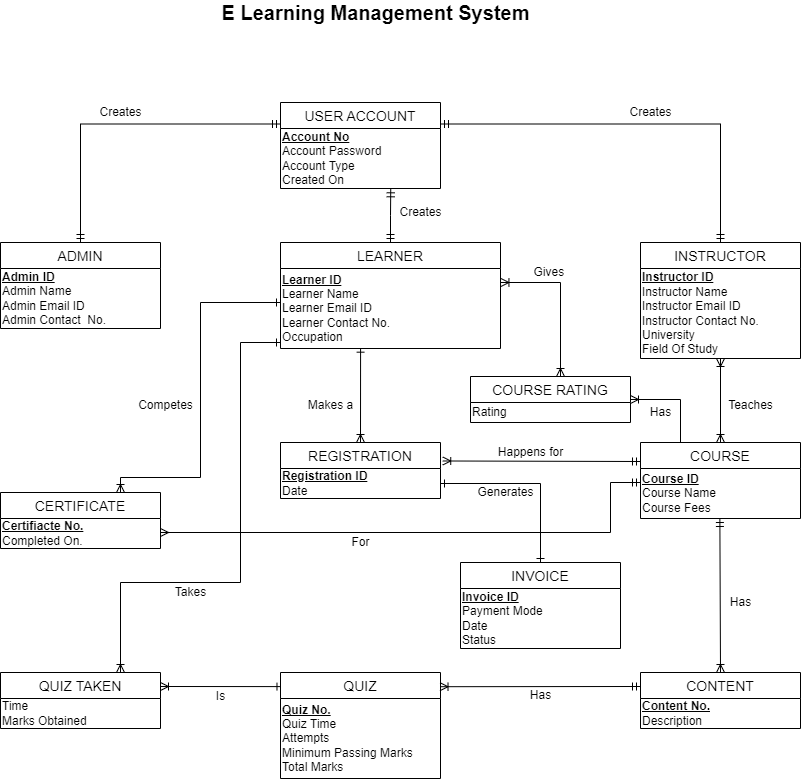

The diagram above was exported from draw.io. Its source (the exported page's mxGraphModel, read from the mxfile embedded in the PNG):
<mxGraphModel dx="1278" dy="891" grid="1" gridSize="10" guides="1" tooltips="1" connect="1" arrows="1" fold="1" page="0" pageScale="1" pageWidth="850" pageHeight="1100" math="0" shadow="0">
  <root>
    <mxCell id="0" />
    <mxCell id="1" parent="0" />
    <mxCell id="dUpzfrEBL0EP4Msl6z7n-5" value="INSTRUCTOR" style="swimlane;fontStyle=0;childLayout=stackLayout;horizontal=1;startSize=26;horizontalStack=0;resizeParent=1;resizeParentMax=0;resizeLast=0;collapsible=1;marginBottom=0;align=center;fontSize=14;" parent="1" vertex="1">
      <mxGeometry x="680" y="200" width="160" height="116" as="geometry" />
    </mxCell>
    <mxCell id="dUpzfrEBL0EP4Msl6z7n-19" value="&lt;b&gt;&lt;u&gt;Instructor ID&lt;br&gt;&lt;/u&gt;&lt;/b&gt;Instructor Name&lt;br&gt;Instructor Email ID&lt;br&gt;Instructor Contact No.&lt;br&gt;University&lt;br&gt;Field Of Study" style="text;html=1;align=left;verticalAlign=middle;resizable=0;points=[];autosize=1;strokeColor=none;fillColor=none;" parent="dUpzfrEBL0EP4Msl6z7n-5" vertex="1">
      <mxGeometry y="26" width="160" height="90" as="geometry" />
    </mxCell>
    <mxCell id="dUpzfrEBL0EP4Msl6z7n-9" value="LEARNER" style="swimlane;fontStyle=0;childLayout=stackLayout;horizontal=1;startSize=26;horizontalStack=0;resizeParent=1;resizeParentMax=0;resizeLast=0;collapsible=1;marginBottom=0;align=center;fontSize=14;" parent="1" vertex="1">
      <mxGeometry x="320" y="200" width="220" height="106" as="geometry" />
    </mxCell>
    <mxCell id="dUpzfrEBL0EP4Msl6z7n-18" value="&lt;b&gt;&lt;u&gt;Learner ID&lt;/u&gt;&lt;/b&gt;&lt;br&gt;Learner Name&lt;br&gt;Learner Email ID&lt;br&gt;Learner Contact No.&lt;br&gt;Occupation" style="text;html=1;align=left;verticalAlign=middle;resizable=0;points=[];autosize=1;strokeColor=none;fillColor=none;" parent="dUpzfrEBL0EP4Msl6z7n-9" vertex="1">
      <mxGeometry y="26" width="220" height="80" as="geometry" />
    </mxCell>
    <mxCell id="dUpzfrEBL0EP4Msl6z7n-13" value="USER ACCOUNT" style="swimlane;fontStyle=0;childLayout=stackLayout;horizontal=1;startSize=26;horizontalStack=0;resizeParent=1;resizeParentMax=0;resizeLast=0;collapsible=1;marginBottom=0;align=center;fontSize=14;" parent="1" vertex="1">
      <mxGeometry x="320" y="60" width="160" height="86" as="geometry" />
    </mxCell>
    <mxCell id="dUpzfrEBL0EP4Msl6z7n-17" value="&lt;b&gt;&lt;u&gt;Account No&lt;br&gt;&lt;/u&gt;&lt;/b&gt;Account Password&lt;br&gt;Account Type&lt;br&gt;Created On" style="text;html=1;align=left;verticalAlign=middle;resizable=0;points=[];autosize=1;strokeColor=none;fillColor=none;" parent="dUpzfrEBL0EP4Msl6z7n-13" vertex="1">
      <mxGeometry y="26" width="160" height="60" as="geometry" />
    </mxCell>
    <mxCell id="dUpzfrEBL0EP4Msl6z7n-20" value="ADMIN" style="swimlane;fontStyle=0;childLayout=stackLayout;horizontal=1;startSize=26;horizontalStack=0;resizeParent=1;resizeParentMax=0;resizeLast=0;collapsible=1;marginBottom=0;align=center;fontSize=14;" parent="1" vertex="1">
      <mxGeometry x="40" y="200" width="160" height="86" as="geometry" />
    </mxCell>
    <mxCell id="dUpzfrEBL0EP4Msl6z7n-25" value="&lt;b&gt;&lt;u&gt;Admin ID&lt;/u&gt;&lt;/b&gt;&lt;br&gt;Admin Name&lt;br&gt;Admin Email ID&lt;br&gt;Admin Contact&amp;nbsp; No." style="text;html=1;align=left;verticalAlign=middle;resizable=0;points=[];autosize=1;strokeColor=none;fillColor=none;" parent="dUpzfrEBL0EP4Msl6z7n-20" vertex="1">
      <mxGeometry y="26" width="160" height="60" as="geometry" />
    </mxCell>
    <mxCell id="dUpzfrEBL0EP4Msl6z7n-26" value="COURSE" style="swimlane;fontStyle=0;childLayout=stackLayout;horizontal=1;startSize=26;horizontalStack=0;resizeParent=1;resizeParentMax=0;resizeLast=0;collapsible=1;marginBottom=0;align=center;fontSize=14;" parent="1" vertex="1">
      <mxGeometry x="680" y="400" width="160" height="76" as="geometry" />
    </mxCell>
    <mxCell id="dUpzfrEBL0EP4Msl6z7n-30" value="&lt;b&gt;&lt;u&gt;Course ID&lt;br&gt;&lt;/u&gt;&lt;/b&gt;Course Name&lt;br&gt;Course Fees" style="text;html=1;align=left;verticalAlign=middle;resizable=0;points=[];autosize=1;strokeColor=none;fillColor=none;" parent="dUpzfrEBL0EP4Msl6z7n-26" vertex="1">
      <mxGeometry y="26" width="160" height="50" as="geometry" />
    </mxCell>
    <mxCell id="dUpzfrEBL0EP4Msl6z7n-31" value="INVOICE" style="swimlane;fontStyle=0;childLayout=stackLayout;horizontal=1;startSize=26;horizontalStack=0;resizeParent=1;resizeParentMax=0;resizeLast=0;collapsible=1;marginBottom=0;align=center;fontSize=14;" parent="1" vertex="1">
      <mxGeometry x="500" y="520" width="160" height="86" as="geometry" />
    </mxCell>
    <mxCell id="dUpzfrEBL0EP4Msl6z7n-35" value="&lt;b&gt;&lt;u&gt;Invoice ID&lt;br&gt;&lt;/u&gt;&lt;/b&gt;Payment Mode&lt;br&gt;Date&lt;br&gt;Status" style="text;html=1;align=left;verticalAlign=middle;resizable=0;points=[];autosize=1;strokeColor=none;fillColor=none;" parent="dUpzfrEBL0EP4Msl6z7n-31" vertex="1">
      <mxGeometry y="26" width="160" height="60" as="geometry" />
    </mxCell>
    <mxCell id="l_gGwFuCJf85uBodga9T-1" value="QUIZ" style="swimlane;fontStyle=0;childLayout=stackLayout;horizontal=1;startSize=26;horizontalStack=0;resizeParent=1;resizeParentMax=0;resizeLast=0;collapsible=1;marginBottom=0;align=center;fontSize=14;" parent="1" vertex="1">
      <mxGeometry x="320" y="630" width="160" height="106" as="geometry" />
    </mxCell>
    <mxCell id="l_gGwFuCJf85uBodga9T-18" value="&lt;b&gt;&lt;u&gt;Quiz No.&lt;br&gt;&lt;/u&gt;&lt;/b&gt;Quiz Time&amp;nbsp;&lt;br&gt;Attempts&lt;br&gt;Minimum Passing Marks&lt;br&gt;Total Marks" style="text;html=1;align=left;verticalAlign=middle;resizable=0;points=[];autosize=1;strokeColor=none;fillColor=none;" parent="l_gGwFuCJf85uBodga9T-1" vertex="1">
      <mxGeometry y="26" width="160" height="80" as="geometry" />
    </mxCell>
    <mxCell id="l_gGwFuCJf85uBodga9T-5" value="COURSE RATING" style="swimlane;fontStyle=0;childLayout=stackLayout;horizontal=1;startSize=26;horizontalStack=0;resizeParent=1;resizeParentMax=0;resizeLast=0;collapsible=1;marginBottom=0;align=center;fontSize=14;" parent="1" vertex="1">
      <mxGeometry x="510" y="334" width="160" height="46" as="geometry" />
    </mxCell>
    <mxCell id="l_gGwFuCJf85uBodga9T-20" value="Rating" style="text;html=1;align=left;verticalAlign=middle;resizable=0;points=[];autosize=1;strokeColor=none;fillColor=none;" parent="l_gGwFuCJf85uBodga9T-5" vertex="1">
      <mxGeometry y="26" width="160" height="20" as="geometry" />
    </mxCell>
    <mxCell id="l_gGwFuCJf85uBodga9T-9" value="CERTIFICATE" style="swimlane;fontStyle=0;childLayout=stackLayout;horizontal=1;startSize=26;horizontalStack=0;resizeParent=1;resizeParentMax=0;resizeLast=0;collapsible=1;marginBottom=0;align=center;fontSize=14;" parent="1" vertex="1">
      <mxGeometry x="40" y="450" width="160" height="56" as="geometry" />
    </mxCell>
    <mxCell id="l_gGwFuCJf85uBodga9T-19" value="&lt;b&gt;&lt;u&gt;Certifiacte No.&lt;br&gt;&lt;/u&gt;&lt;/b&gt;Completed On." style="text;html=1;align=left;verticalAlign=middle;resizable=0;points=[];autosize=1;strokeColor=none;fillColor=none;" parent="l_gGwFuCJf85uBodga9T-9" vertex="1">
      <mxGeometry y="26" width="160" height="30" as="geometry" />
    </mxCell>
    <mxCell id="l_gGwFuCJf85uBodga9T-13" value="REGISTRATION" style="swimlane;fontStyle=0;childLayout=stackLayout;horizontal=1;startSize=26;horizontalStack=0;resizeParent=1;resizeParentMax=0;resizeLast=0;collapsible=1;marginBottom=0;align=center;fontSize=14;" parent="1" vertex="1">
      <mxGeometry x="320" y="400" width="160" height="56" as="geometry" />
    </mxCell>
    <mxCell id="l_gGwFuCJf85uBodga9T-17" value="&lt;b&gt;&lt;u&gt;Registration ID&lt;br&gt;&lt;/u&gt;&lt;/b&gt;Date" style="text;html=1;align=left;verticalAlign=middle;resizable=0;points=[];autosize=1;strokeColor=none;fillColor=none;" parent="l_gGwFuCJf85uBodga9T-13" vertex="1">
      <mxGeometry y="26" width="160" height="30" as="geometry" />
    </mxCell>
    <mxCell id="l_gGwFuCJf85uBodga9T-21" value="CONTENT" style="swimlane;fontStyle=0;childLayout=stackLayout;horizontal=1;startSize=26;horizontalStack=0;resizeParent=1;resizeParentMax=0;resizeLast=0;collapsible=1;marginBottom=0;align=center;fontSize=14;" parent="1" vertex="1">
      <mxGeometry x="680" y="630" width="160" height="56" as="geometry" />
    </mxCell>
    <mxCell id="l_gGwFuCJf85uBodga9T-25" value="&lt;b&gt;&lt;u&gt;Content No.&lt;br&gt;&lt;/u&gt;&lt;/b&gt;Description" style="text;html=1;align=left;verticalAlign=middle;resizable=0;points=[];autosize=1;strokeColor=none;fillColor=none;" parent="l_gGwFuCJf85uBodga9T-21" vertex="1">
      <mxGeometry y="26" width="160" height="30" as="geometry" />
    </mxCell>
    <mxCell id="l_gGwFuCJf85uBodga9T-26" value="QUIZ TAKEN" style="swimlane;fontStyle=0;childLayout=stackLayout;horizontal=1;startSize=26;horizontalStack=0;resizeParent=1;resizeParentMax=0;resizeLast=0;collapsible=1;marginBottom=0;align=center;fontSize=14;" parent="1" vertex="1">
      <mxGeometry x="40" y="630" width="160" height="56" as="geometry" />
    </mxCell>
    <mxCell id="l_gGwFuCJf85uBodga9T-30" value="Time&lt;br&gt;Marks Obtained" style="text;html=1;align=left;verticalAlign=middle;resizable=0;points=[];autosize=1;strokeColor=none;fillColor=none;" parent="l_gGwFuCJf85uBodga9T-26" vertex="1">
      <mxGeometry y="26" width="160" height="30" as="geometry" />
    </mxCell>
    <mxCell id="l_gGwFuCJf85uBodga9T-31" value="" style="edgeStyle=orthogonalEdgeStyle;fontSize=12;html=1;endArrow=ERmandOne;startArrow=ERmandOne;rounded=0;entryX=0;entryY=0.25;entryDx=0;entryDy=0;exitX=0.5;exitY=0;exitDx=0;exitDy=0;" parent="1" source="dUpzfrEBL0EP4Msl6z7n-20" target="dUpzfrEBL0EP4Msl6z7n-13" edge="1">
      <mxGeometry width="100" height="100" relative="1" as="geometry">
        <mxPoint x="90" y="170" as="sourcePoint" />
        <mxPoint x="190" y="70" as="targetPoint" />
      </mxGeometry>
    </mxCell>
    <mxCell id="l_gGwFuCJf85uBodga9T-32" value="" style="edgeStyle=orthogonalEdgeStyle;fontSize=12;html=1;endArrow=ERmandOne;startArrow=ERmandOne;rounded=0;exitX=0.5;exitY=0;exitDx=0;exitDy=0;entryX=0.689;entryY=1.005;entryDx=0;entryDy=0;entryPerimeter=0;" parent="1" source="dUpzfrEBL0EP4Msl6z7n-9" target="dUpzfrEBL0EP4Msl6z7n-17" edge="1">
      <mxGeometry width="100" height="100" relative="1" as="geometry">
        <mxPoint x="450" y="178.5" as="sourcePoint" />
        <mxPoint x="430" y="150" as="targetPoint" />
      </mxGeometry>
    </mxCell>
    <mxCell id="l_gGwFuCJf85uBodga9T-33" value="" style="edgeStyle=orthogonalEdgeStyle;fontSize=12;html=1;endArrow=ERmandOne;startArrow=ERmandOne;rounded=0;exitX=0.5;exitY=0;exitDx=0;exitDy=0;entryX=1;entryY=0.25;entryDx=0;entryDy=0;" parent="1" source="dUpzfrEBL0EP4Msl6z7n-5" target="dUpzfrEBL0EP4Msl6z7n-13" edge="1">
      <mxGeometry width="100" height="100" relative="1" as="geometry">
        <mxPoint x="540" y="145.94" as="sourcePoint" />
        <mxPoint x="540" y="120" as="targetPoint" />
      </mxGeometry>
    </mxCell>
    <mxCell id="l_gGwFuCJf85uBodga9T-35" value="" style="fontSize=12;html=1;endArrow=ERoneToMany;startArrow=ERoneToMany;rounded=0;exitX=0.5;exitY=0;exitDx=0;exitDy=0;entryX=0.5;entryY=1;entryDx=0;entryDy=0;startFill=0;" parent="1" source="dUpzfrEBL0EP4Msl6z7n-26" target="dUpzfrEBL0EP4Msl6z7n-5" edge="1">
      <mxGeometry width="100" height="100" relative="1" as="geometry">
        <mxPoint x="580" y="390" as="sourcePoint" />
        <mxPoint x="760" y="320" as="targetPoint" />
      </mxGeometry>
    </mxCell>
    <mxCell id="l_gGwFuCJf85uBodga9T-37" value="" style="fontSize=12;html=1;endArrow=ERoneToMany;startArrow=ERone;rounded=0;exitX=0.364;exitY=0.996;exitDx=0;exitDy=0;exitPerimeter=0;entryX=0.5;entryY=0;entryDx=0;entryDy=0;startFill=0;endFill=0;" parent="1" source="dUpzfrEBL0EP4Msl6z7n-18" target="l_gGwFuCJf85uBodga9T-13" edge="1">
      <mxGeometry width="100" height="100" relative="1" as="geometry">
        <mxPoint x="500" y="360" as="sourcePoint" />
        <mxPoint x="600" y="260" as="targetPoint" />
      </mxGeometry>
    </mxCell>
    <mxCell id="l_gGwFuCJf85uBodga9T-38" value="" style="fontSize=12;html=1;endArrow=ERoneToMany;startArrow=ERmandOne;rounded=0;exitX=0;exitY=0.25;exitDx=0;exitDy=0;entryX=1.014;entryY=0.33;entryDx=0;entryDy=0;entryPerimeter=0;" parent="1" source="dUpzfrEBL0EP4Msl6z7n-26" target="l_gGwFuCJf85uBodga9T-13" edge="1">
      <mxGeometry width="100" height="100" relative="1" as="geometry">
        <mxPoint x="620.0799999999999" y="370.00000000000006" as="sourcePoint" />
        <mxPoint x="620" y="464.32" as="targetPoint" />
      </mxGeometry>
    </mxCell>
    <mxCell id="l_gGwFuCJf85uBodga9T-39" value="" style="fontSize=12;html=1;endArrow=ERoneToMany;startArrow=ERmandOne;rounded=0;exitX=0.364;exitY=0.996;exitDx=0;exitDy=0;exitPerimeter=0;entryX=0.5;entryY=0;entryDx=0;entryDy=0;" parent="1" target="l_gGwFuCJf85uBodga9T-21" edge="1">
      <mxGeometry width="100" height="100" relative="1" as="geometry">
        <mxPoint x="759.3699999999999" y="475.99999999999983" as="sourcePoint" />
        <mxPoint x="759.29" y="570.3199999999999" as="targetPoint" />
      </mxGeometry>
    </mxCell>
    <mxCell id="l_gGwFuCJf85uBodga9T-40" value="" style="fontSize=12;html=1;endArrow=ERoneToMany;startArrow=ERmandOne;rounded=0;exitX=0;exitY=0.25;exitDx=0;exitDy=0;entryX=0.997;entryY=0.134;entryDx=0;entryDy=0;entryPerimeter=0;" parent="1" source="l_gGwFuCJf85uBodga9T-21" target="l_gGwFuCJf85uBodga9T-1" edge="1">
      <mxGeometry width="100" height="100" relative="1" as="geometry">
        <mxPoint x="539.9999999999999" y="615.9999999999998" as="sourcePoint" />
        <mxPoint x="540.63" y="700" as="targetPoint" />
      </mxGeometry>
    </mxCell>
    <mxCell id="l_gGwFuCJf85uBodga9T-41" value="" style="edgeStyle=orthogonalEdgeStyle;fontSize=12;html=1;endArrow=ERmandOne;startArrow=ERmany;rounded=0;entryX=0;entryY=0.28;entryDx=0;entryDy=0;entryPerimeter=0;startFill=0;" parent="1" target="dUpzfrEBL0EP4Msl6z7n-30" edge="1">
      <mxGeometry width="100" height="100" relative="1" as="geometry">
        <mxPoint x="200" y="490" as="sourcePoint" />
        <mxPoint x="600" y="440" as="targetPoint" />
        <Array as="points">
          <mxPoint x="200" y="490" />
          <mxPoint x="650" y="490" />
          <mxPoint x="650" y="440" />
        </Array>
      </mxGeometry>
    </mxCell>
    <mxCell id="l_gGwFuCJf85uBodga9T-42" value="" style="edgeStyle=orthogonalEdgeStyle;fontSize=12;html=1;endArrow=ERone;startArrow=ERoneToMany;rounded=0;exitX=0.75;exitY=0;exitDx=0;exitDy=0;startFill=0;endFill=0;" parent="1" source="l_gGwFuCJf85uBodga9T-9" edge="1">
      <mxGeometry width="100" height="100" relative="1" as="geometry">
        <mxPoint x="100" y="434.5" as="sourcePoint" />
        <mxPoint x="320" y="260" as="targetPoint" />
        <Array as="points">
          <mxPoint x="160" y="435" />
          <mxPoint x="240" y="435" />
          <mxPoint x="240" y="260" />
          <mxPoint x="320" y="260" />
        </Array>
      </mxGeometry>
    </mxCell>
    <mxCell id="l_gGwFuCJf85uBodga9T-43" value="" style="edgeStyle=orthogonalEdgeStyle;fontSize=12;html=1;endArrow=ERone;rounded=0;entryX=0.5;entryY=0;entryDx=0;entryDy=0;endFill=0;startArrow=ERone;startFill=0;" parent="1" source="l_gGwFuCJf85uBodga9T-17" target="dUpzfrEBL0EP4Msl6z7n-31" edge="1">
      <mxGeometry width="100" height="100" relative="1" as="geometry">
        <mxPoint x="470" y="610" as="sourcePoint" />
        <mxPoint x="570" y="510" as="targetPoint" />
      </mxGeometry>
    </mxCell>
    <mxCell id="l_gGwFuCJf85uBodga9T-44" value="" style="edgeStyle=orthogonalEdgeStyle;fontSize=12;html=1;endArrow=ERoneToMany;rounded=0;exitX=0.25;exitY=0;exitDx=0;exitDy=0;entryX=1;entryY=0.5;entryDx=0;entryDy=0;" parent="1" source="dUpzfrEBL0EP4Msl6z7n-26" target="l_gGwFuCJf85uBodga9T-5" edge="1">
      <mxGeometry width="100" height="100" relative="1" as="geometry">
        <mxPoint x="490" y="451" as="sourcePoint" />
        <mxPoint x="560" y="540" as="targetPoint" />
      </mxGeometry>
    </mxCell>
    <mxCell id="l_gGwFuCJf85uBodga9T-45" value="" style="edgeStyle=orthogonalEdgeStyle;fontSize=12;html=1;endArrow=ERoneToMany;rounded=0;exitX=1.002;exitY=0.175;exitDx=0;exitDy=0;exitPerimeter=0;startArrow=ERoneToMany;startFill=0;" parent="1" source="dUpzfrEBL0EP4Msl6z7n-18" target="l_gGwFuCJf85uBodga9T-5" edge="1">
      <mxGeometry width="100" height="100" relative="1" as="geometry">
        <mxPoint x="530" y="40" as="sourcePoint" />
        <mxPoint x="600" y="340" as="targetPoint" />
        <Array as="points">
          <mxPoint x="600" y="240" />
        </Array>
      </mxGeometry>
    </mxCell>
    <mxCell id="l_gGwFuCJf85uBodga9T-46" value="" style="edgeStyle=orthogonalEdgeStyle;fontSize=12;html=1;endArrow=ERoneToMany;rounded=0;entryX=0.75;entryY=0;entryDx=0;entryDy=0;startArrow=ERone;startFill=0;" parent="1" target="l_gGwFuCJf85uBodga9T-26" edge="1">
      <mxGeometry width="100" height="100" relative="1" as="geometry">
        <mxPoint x="320" y="300" as="sourcePoint" />
        <mxPoint x="180" y="560" as="targetPoint" />
        <Array as="points">
          <mxPoint x="320" y="300" />
          <mxPoint x="280" y="300" />
          <mxPoint x="280" y="540" />
          <mxPoint x="160" y="540" />
        </Array>
      </mxGeometry>
    </mxCell>
    <mxCell id="l_gGwFuCJf85uBodga9T-47" value="" style="fontSize=12;html=1;endArrow=ERoneToMany;rounded=0;entryX=1;entryY=0.25;entryDx=0;entryDy=0;exitX=0.003;exitY=0.133;exitDx=0;exitDy=0;exitPerimeter=0;startArrow=ERone;startFill=0;" parent="1" source="l_gGwFuCJf85uBodga9T-1" target="l_gGwFuCJf85uBodga9T-26" edge="1">
      <mxGeometry width="100" height="100" relative="1" as="geometry">
        <mxPoint x="389.34000000000015" y="359.92" as="sourcePoint" />
        <mxPoint x="230.00000000000023" y="656.08" as="targetPoint" />
      </mxGeometry>
    </mxCell>
    <mxCell id="Id0yoocgOhfhT5A9hhuP-1" value="Creates" style="text;html=1;align=center;verticalAlign=middle;resizable=0;points=[];autosize=1;strokeColor=none;fillColor=none;" parent="1" vertex="1">
      <mxGeometry x="130" y="60" width="60" height="20" as="geometry" />
    </mxCell>
    <mxCell id="Id0yoocgOhfhT5A9hhuP-2" value="Creates" style="text;html=1;align=center;verticalAlign=middle;resizable=0;points=[];autosize=1;strokeColor=none;fillColor=none;" parent="1" vertex="1">
      <mxGeometry x="660" y="60" width="60" height="20" as="geometry" />
    </mxCell>
    <mxCell id="Id0yoocgOhfhT5A9hhuP-3" value="Creates" style="text;html=1;align=center;verticalAlign=middle;resizable=0;points=[];autosize=1;strokeColor=none;fillColor=none;" parent="1" vertex="1">
      <mxGeometry x="430" y="160" width="60" height="20" as="geometry" />
    </mxCell>
    <mxCell id="Id0yoocgOhfhT5A9hhuP-4" value="Teaches" style="text;html=1;align=center;verticalAlign=middle;resizable=0;points=[];autosize=1;strokeColor=none;fillColor=none;" parent="1" vertex="1">
      <mxGeometry x="760" y="353" width="60" height="20" as="geometry" />
    </mxCell>
    <mxCell id="Id0yoocgOhfhT5A9hhuP-5" value="Has" style="text;html=1;align=center;verticalAlign=middle;resizable=0;points=[];autosize=1;strokeColor=none;fillColor=none;" parent="1" vertex="1">
      <mxGeometry x="760" y="550" width="40" height="20" as="geometry" />
    </mxCell>
    <mxCell id="Id0yoocgOhfhT5A9hhuP-6" value="Generates" style="text;html=1;align=center;verticalAlign=middle;resizable=0;points=[];autosize=1;strokeColor=none;fillColor=none;" parent="1" vertex="1">
      <mxGeometry x="510" y="440" width="70" height="20" as="geometry" />
    </mxCell>
    <mxCell id="Id0yoocgOhfhT5A9hhuP-7" value="Gives&amp;nbsp;" style="text;html=1;align=center;verticalAlign=middle;resizable=0;points=[];autosize=1;strokeColor=none;fillColor=none;" parent="1" vertex="1">
      <mxGeometry x="565" y="220" width="50" height="20" as="geometry" />
    </mxCell>
    <mxCell id="Id0yoocgOhfhT5A9hhuP-8" value="Has" style="text;html=1;align=center;verticalAlign=middle;resizable=0;points=[];autosize=1;strokeColor=none;fillColor=none;" parent="1" vertex="1">
      <mxGeometry x="680" y="360" width="40" height="20" as="geometry" />
    </mxCell>
    <mxCell id="Id0yoocgOhfhT5A9hhuP-9" value="Makes a" style="text;html=1;align=center;verticalAlign=middle;resizable=0;points=[];autosize=1;strokeColor=none;fillColor=none;" parent="1" vertex="1">
      <mxGeometry x="340" y="353" width="60" height="20" as="geometry" />
    </mxCell>
    <mxCell id="Id0yoocgOhfhT5A9hhuP-10" value="Happens for" style="text;html=1;align=center;verticalAlign=middle;resizable=0;points=[];autosize=1;strokeColor=none;fillColor=none;" parent="1" vertex="1">
      <mxGeometry x="530" y="400" width="80" height="20" as="geometry" />
    </mxCell>
    <mxCell id="Id0yoocgOhfhT5A9hhuP-11" value="Competes" style="text;html=1;align=center;verticalAlign=middle;resizable=0;points=[];autosize=1;strokeColor=none;fillColor=none;" parent="1" vertex="1">
      <mxGeometry x="170" y="353" width="70" height="20" as="geometry" />
    </mxCell>
    <mxCell id="Id0yoocgOhfhT5A9hhuP-12" value="Takes" style="text;html=1;align=center;verticalAlign=middle;resizable=0;points=[];autosize=1;strokeColor=none;fillColor=none;" parent="1" vertex="1">
      <mxGeometry x="205" y="540" width="50" height="20" as="geometry" />
    </mxCell>
    <mxCell id="Id0yoocgOhfhT5A9hhuP-13" value="For" style="text;html=1;align=center;verticalAlign=middle;resizable=0;points=[];autosize=1;strokeColor=none;fillColor=none;" parent="1" vertex="1">
      <mxGeometry x="385" y="490" width="30" height="20" as="geometry" />
    </mxCell>
    <mxCell id="Id0yoocgOhfhT5A9hhuP-14" value="Has" style="text;html=1;align=center;verticalAlign=middle;resizable=0;points=[];autosize=1;strokeColor=none;fillColor=none;" parent="1" vertex="1">
      <mxGeometry x="560" y="643" width="40" height="20" as="geometry" />
    </mxCell>
    <mxCell id="Id0yoocgOhfhT5A9hhuP-15" value="&lt;b&gt;&lt;font style=&quot;font-size: 20px&quot;&gt;E Learning Management System&lt;/font&gt;&lt;/b&gt;" style="text;html=1;align=center;verticalAlign=middle;resizable=0;points=[];autosize=1;strokeColor=none;fillColor=none;" parent="1" vertex="1">
      <mxGeometry x="255" y="-40" width="320" height="20" as="geometry" />
    </mxCell>
    <mxCell id="Id0yoocgOhfhT5A9hhuP-16" value="&lt;font style=&quot;font-size: 12px&quot;&gt;Is&lt;/font&gt;" style="text;html=1;align=center;verticalAlign=middle;resizable=0;points=[];autosize=1;strokeColor=none;fillColor=none;fontSize=20;" parent="1" vertex="1">
      <mxGeometry x="245" y="635" width="30" height="30" as="geometry" />
    </mxCell>
  </root>
</mxGraphModel>